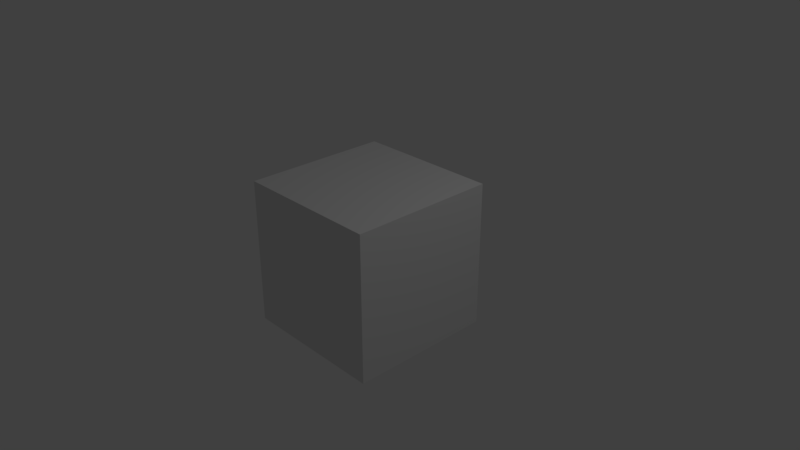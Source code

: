 # Source: RandomLootHelmet03.blend  (saved by Blender 2.79.0; exported with 4.5.12 LTS)
import bpy
from mathutils import Matrix  # noqa: F401  (used for matrix-valued properties, if any)

bpy.ops.wm.read_factory_settings(use_empty=True)
scene = bpy.context.scene
scene.name = 'Scene'

# ---- collections
col_collection_1 = bpy.data.collections.new('Collection 1'); scene.collection.children.link(col_collection_1)

# ---- materials (node trees are filled in below, after node groups)
mat_material = bpy.data.materials.new('Material')
mat_material.alpha_threshold = 0.0
mat_material.use_transparent_shadow = False
mat_material.roughness = 0.5
mat_material.line_color = (0.0, 0.0, 0.0, 1.0)

# ---- material node trees

# ---- world
world_world = bpy.data.worlds.new('World'); scene.world = world_world
world_world.color = (0.05088, 0.05088, 0.05088)
world_world.use_sun_shadow = False
world_world.sun_shadow_jitter_overblur = 0.0
world_world.cycles.sampling_method = 'MANUAL'

# ---- cameras
cam_camera = bpy.data.cameras.new('Camera')
cam_camera.clip_end = 100.0
cam_camera.lens = 35.0
cam_camera.sensor_width = 32.0
cam_camera.sensor_height = 18.0
cam_camera.ortho_scale = 7.314
cam_camera.dof.focus_distance = 0.0
cam_camera.dof.aperture_fstop = 128.0

# ---- lights
light_lamp = bpy.data.lights.new('Lamp', 'POINT')
light_lamp.transmission_factor = 0.0
light_lamp.cutoff_distance = 30.0
light_lamp.energy = 100.0
light_lamp.shadow_buffer_clip_start = 1.001
light_lamp.shadow_soft_size = 0.1
light_lamp.shadow_maximum_resolution = 0.006
light_lamp.use_absolute_resolution = True

# ---- meshes
me_cube = bpy.data.meshes.new('Cube')
me_cube.from_pydata([(1.0, 1.0, -1.0), (1.0, -1.0, -1.0), (-1.0, -1.0, -1.0), (-1.0, 1.0, -1.0), (1.0, 1.0, 1.0), (1.0, -1.0, 1.0), (-1.0, -1.0, 1.0), (-1.0, 1.0, 1.0)], [], [(0, 1, 2, 3), (4, 7, 6, 5), (0, 4, 5, 1), (1, 5, 6, 2), (2, 6, 7, 3), (4, 0, 3, 7)])
me_cube.materials.append(mat_material)
me_cube.use_remesh_preserve_volume = False
me_cube.use_remesh_preserve_attributes = False
me_cube.use_mirror_vertex_groups = False
me_cube.update()

# ---- objects
ob_cube = bpy.data.objects.new('Cube', me_cube)
ob_lamp = bpy.data.objects.new('Lamp', light_lamp)
ob_camera = bpy.data.objects.new('Camera', cam_camera)

# ---- transforms, parenting, visibility, modifiers, constraints
ob_cube.location = (0.0, 0.0, 0.0)
ob_cube.lock_rotations_4d = False
ob_cube.empty_display_type = 'ARROWS'
ob_cube.lineart.crease_threshold = 0.0
ob_lamp.location = (4.076, 1.005, 5.904)
ob_lamp.rotation_euler = (0.6503, 0.05522, 1.866)
ob_lamp.lock_rotations_4d = False
ob_lamp.empty_display_type = 'ARROWS'
ob_lamp.color = (0.0, 0.0, 0.0, 0.0)
ob_lamp.lineart.crease_threshold = 0.0
ob_camera.location = (7.481, -6.508, 5.344)
ob_camera.rotation_euler = (1.109, 0.0, 0.8149)
ob_camera.lock_rotations_4d = False
ob_camera.empty_display_type = 'ARROWS'
ob_camera.color = (0.0, 0.0, 0.0, 0.0)
ob_camera.display_type = 'WIRE'
ob_camera.lineart.crease_threshold = 0.0

# ---- collection membership
col_collection_1.objects.link(ob_cube)
col_collection_1.objects.link(ob_lamp)
col_collection_1.objects.link(ob_camera)

# ---- scene / render settings (as saved in the file)
scene.camera = ob_camera
scene.frame_start = 1; scene.frame_end = 250; scene.frame_set(1)
scene.render.engine = 'BLENDER_EEVEE_NEXT'
scene.render.resolution_percentage = 50
scene.render.dither_intensity = 0.0
scene.cycles.use_denoising = False
scene.cycles.samples = 128
scene.cycles.sampling_pattern = 'TABULATED_SOBOL'
scene.cycles.use_adaptive_sampling = False
scene.cycles.use_light_tree = False
scene.cycles.blur_glossy = 0.0
scene.cycles.sample_clamp_indirect = 0.0
scene.view_settings.view_transform = 'Standard'
bpy.context.view_layer.update()
